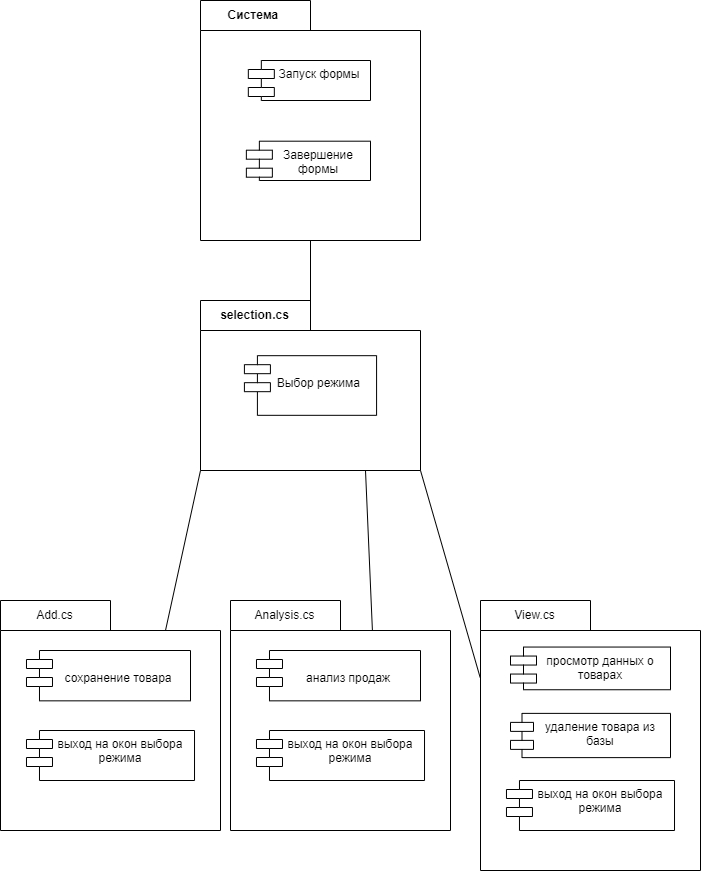

The diagram above was exported from draw.io. Its source (the exported page's mxGraphModel, read from the mxfile embedded in the PNG):
<mxGraphModel dx="1105" dy="654" grid="1" gridSize="10" guides="1" tooltips="1" connect="1" arrows="1" fold="1" page="1" pageScale="1" pageWidth="3300" pageHeight="4681" math="0" shadow="0">
  <root>
    <mxCell id="0" />
    <mxCell id="1" parent="0" />
    <mxCell id="Vn0w-Xfp_Phc1zAhvplC-1" value="Система&amp;nbsp;" style="shape=folder;fontStyle=1;tabWidth=110;tabHeight=30;tabPosition=left;html=1;boundedLbl=1;labelInHeader=1;container=1;collapsible=0;whiteSpace=wrap;" vertex="1" parent="1">
      <mxGeometry x="400" width="220" height="240" as="geometry" />
    </mxCell>
    <mxCell id="Vn0w-Xfp_Phc1zAhvplC-2" value="" style="html=1;strokeColor=none;resizeWidth=1;resizeHeight=1;fillColor=none;part=1;connectable=0;allowArrows=0;deletable=0;whiteSpace=wrap;" vertex="1" parent="Vn0w-Xfp_Phc1zAhvplC-1">
      <mxGeometry width="220" height="168" relative="1" as="geometry">
        <mxPoint y="30" as="offset" />
      </mxGeometry>
    </mxCell>
    <mxCell id="Vn0w-Xfp_Phc1zAhvplC-3" value="Запуск формы" style="shape=module;align=left;spacingLeft=20;align=center;verticalAlign=top;whiteSpace=wrap;html=1;jettyWidth=26;jettyHeight=9;" vertex="1" parent="Vn0w-Xfp_Phc1zAhvplC-1">
      <mxGeometry x="47.83" y="60" width="122.17" height="40" as="geometry" />
    </mxCell>
    <mxCell id="Vn0w-Xfp_Phc1zAhvplC-4" value="Завершение формы" style="shape=module;align=left;spacingLeft=20;align=center;verticalAlign=top;whiteSpace=wrap;html=1;jettyWidth=26;jettyHeight=9;" vertex="1" parent="Vn0w-Xfp_Phc1zAhvplC-1">
      <mxGeometry x="45.86" y="140.69" width="124.14" height="39.31" as="geometry" />
    </mxCell>
    <mxCell id="Vn0w-Xfp_Phc1zAhvplC-5" value="selection.cs" style="shape=folder;fontStyle=1;tabWidth=110;tabHeight=30;tabPosition=left;html=1;boundedLbl=1;labelInHeader=1;container=1;collapsible=0;whiteSpace=wrap;" vertex="1" parent="1">
      <mxGeometry x="400" y="300" width="220" height="170" as="geometry" />
    </mxCell>
    <mxCell id="Vn0w-Xfp_Phc1zAhvplC-6" value="" style="html=1;strokeColor=none;resizeWidth=1;resizeHeight=1;fillColor=none;part=1;connectable=0;allowArrows=0;deletable=0;whiteSpace=wrap;" vertex="1" parent="Vn0w-Xfp_Phc1zAhvplC-5">
      <mxGeometry width="220" height="118.99999999999999" relative="1" as="geometry">
        <mxPoint y="30" as="offset" />
      </mxGeometry>
    </mxCell>
    <mxCell id="Vn0w-Xfp_Phc1zAhvplC-7" value="&lt;div&gt;&lt;br&gt;&lt;/div&gt;Выбор режима&amp;nbsp;" style="shape=module;align=left;spacingLeft=20;align=center;verticalAlign=top;whiteSpace=wrap;html=1;jettyWidth=26;jettyHeight=9;" vertex="1" parent="Vn0w-Xfp_Phc1zAhvplC-5">
      <mxGeometry x="43.91" y="55.18" width="132.17" height="59.64" as="geometry" />
    </mxCell>
    <mxCell id="Vn0w-Xfp_Phc1zAhvplC-8" value="&lt;span style=&quot;font-weight: 400; text-wrap: nowrap;&quot;&gt;View.cs&lt;/span&gt;" style="shape=folder;fontStyle=1;tabWidth=110;tabHeight=30;tabPosition=left;html=1;boundedLbl=1;labelInHeader=1;container=1;collapsible=0;whiteSpace=wrap;" vertex="1" parent="1">
      <mxGeometry x="680" y="600" width="220" height="270" as="geometry" />
    </mxCell>
    <mxCell id="Vn0w-Xfp_Phc1zAhvplC-9" value="" style="html=1;strokeColor=none;resizeWidth=1;resizeHeight=1;fillColor=none;part=1;connectable=0;allowArrows=0;deletable=0;whiteSpace=wrap;" vertex="1" parent="Vn0w-Xfp_Phc1zAhvplC-8">
      <mxGeometry width="220" height="188.8111888111888" relative="1" as="geometry">
        <mxPoint y="30" as="offset" />
      </mxGeometry>
    </mxCell>
    <mxCell id="Vn0w-Xfp_Phc1zAhvplC-10" value="удаление товара из базы" style="shape=module;align=left;spacingLeft=20;align=center;verticalAlign=top;whiteSpace=wrap;html=1;jettyWidth=23;jettyHeight=9;" vertex="1" parent="Vn0w-Xfp_Phc1zAhvplC-8">
      <mxGeometry x="30" y="112.88" width="160" height="44.24" as="geometry" />
    </mxCell>
    <mxCell id="Vn0w-Xfp_Phc1zAhvplC-13" value="&lt;div&gt;&lt;span style=&quot;background-color: initial;&quot;&gt;просмотр данных о товарах&lt;/span&gt;&lt;br&gt;&lt;/div&gt;" style="shape=module;align=left;spacingLeft=20;align=center;verticalAlign=top;whiteSpace=wrap;html=1;jettyWidth=26;jettyHeight=9;" vertex="1" parent="Vn0w-Xfp_Phc1zAhvplC-8">
      <mxGeometry x="30" y="46.55" width="160" height="42.7" as="geometry" />
    </mxCell>
    <mxCell id="Vn0w-Xfp_Phc1zAhvplC-32" value="выход на окон выбора режима" style="shape=module;align=left;spacingLeft=20;align=center;verticalAlign=top;whiteSpace=wrap;html=1;jettyWidth=26;jettyHeight=9;" vertex="1" parent="Vn0w-Xfp_Phc1zAhvplC-8">
      <mxGeometry x="25.970000000000027" y="180" width="168.04" height="50" as="geometry" />
    </mxCell>
    <mxCell id="Vn0w-Xfp_Phc1zAhvplC-14" value="&lt;span style=&quot;font-weight: 400; text-wrap: nowrap;&quot;&gt;Add.cs&lt;/span&gt;" style="shape=folder;fontStyle=1;tabWidth=110;tabHeight=30;tabPosition=left;html=1;boundedLbl=1;labelInHeader=1;container=1;collapsible=0;whiteSpace=wrap;" vertex="1" parent="1">
      <mxGeometry x="200" y="600" width="220" height="230" as="geometry" />
    </mxCell>
    <mxCell id="Vn0w-Xfp_Phc1zAhvplC-15" value="" style="html=1;strokeColor=none;resizeWidth=1;resizeHeight=1;fillColor=none;part=1;connectable=0;allowArrows=0;deletable=0;whiteSpace=wrap;" vertex="1" parent="Vn0w-Xfp_Phc1zAhvplC-14">
      <mxGeometry width="220" height="161" relative="1" as="geometry">
        <mxPoint y="30" as="offset" />
      </mxGeometry>
    </mxCell>
    <mxCell id="Vn0w-Xfp_Phc1zAhvplC-17" value="&lt;div&gt;&lt;br&gt;&lt;/div&gt;сохранение товара" style="shape=module;align=left;spacingLeft=20;align=center;verticalAlign=top;whiteSpace=wrap;html=1;jettyWidth=26;jettyHeight=9;" vertex="1" parent="Vn0w-Xfp_Phc1zAhvplC-14">
      <mxGeometry x="25.98" y="50" width="164.02" height="50.34" as="geometry" />
    </mxCell>
    <mxCell id="Vn0w-Xfp_Phc1zAhvplC-19" value="выход на окон выбора режима" style="shape=module;align=left;spacingLeft=20;align=center;verticalAlign=top;whiteSpace=wrap;html=1;jettyWidth=26;jettyHeight=9;" vertex="1" parent="Vn0w-Xfp_Phc1zAhvplC-14">
      <mxGeometry x="25.98" y="130" width="168.04" height="50" as="geometry" />
    </mxCell>
    <mxCell id="Vn0w-Xfp_Phc1zAhvplC-20" style="edgeStyle=orthogonalEdgeStyle;rounded=0;orthogonalLoop=1;jettySize=auto;html=1;exitX=0.5;exitY=1;exitDx=0;exitDy=0;exitPerimeter=0;entryX=0;entryY=0;entryDx=110;entryDy=30;entryPerimeter=0;endArrow=none;endFill=0;" edge="1" parent="1" source="Vn0w-Xfp_Phc1zAhvplC-1" target="Vn0w-Xfp_Phc1zAhvplC-5">
      <mxGeometry relative="1" as="geometry" />
    </mxCell>
    <mxCell id="Vn0w-Xfp_Phc1zAhvplC-21" style="rounded=0;orthogonalLoop=1;jettySize=auto;html=1;exitX=0;exitY=0;exitDx=220;exitDy=170;exitPerimeter=0;entryX=-0.002;entryY=0.284;entryDx=0;entryDy=0;entryPerimeter=0;endArrow=none;endFill=0;" edge="1" parent="1" source="Vn0w-Xfp_Phc1zAhvplC-5" target="Vn0w-Xfp_Phc1zAhvplC-8">
      <mxGeometry relative="1" as="geometry" />
    </mxCell>
    <mxCell id="Vn0w-Xfp_Phc1zAhvplC-23" style="rounded=0;orthogonalLoop=1;jettySize=auto;html=1;exitX=0;exitY=0;exitDx=165;exitDy=30;exitPerimeter=0;entryX=0;entryY=0;entryDx=0;entryDy=170;entryPerimeter=0;endArrow=none;endFill=0;" edge="1" parent="1" source="Vn0w-Xfp_Phc1zAhvplC-14" target="Vn0w-Xfp_Phc1zAhvplC-5">
      <mxGeometry relative="1" as="geometry" />
    </mxCell>
    <mxCell id="Vn0w-Xfp_Phc1zAhvplC-24" value="&lt;span style=&quot;font-weight: 400; text-wrap: nowrap;&quot;&gt;Analysis.cs&lt;/span&gt;" style="shape=folder;fontStyle=1;tabWidth=110;tabHeight=30;tabPosition=left;html=1;boundedLbl=1;labelInHeader=1;container=1;collapsible=0;whiteSpace=wrap;" vertex="1" parent="1">
      <mxGeometry x="430" y="600" width="220" height="230" as="geometry" />
    </mxCell>
    <mxCell id="Vn0w-Xfp_Phc1zAhvplC-25" value="" style="html=1;strokeColor=none;resizeWidth=1;resizeHeight=1;fillColor=none;part=1;connectable=0;allowArrows=0;deletable=0;whiteSpace=wrap;" vertex="1" parent="Vn0w-Xfp_Phc1zAhvplC-24">
      <mxGeometry width="220" height="161" relative="1" as="geometry">
        <mxPoint y="30" as="offset" />
      </mxGeometry>
    </mxCell>
    <mxCell id="Vn0w-Xfp_Phc1zAhvplC-27" value="&lt;div&gt;&lt;br&gt;&lt;/div&gt;анализ продаж" style="shape=module;align=left;spacingLeft=20;align=center;verticalAlign=top;whiteSpace=wrap;html=1;jettyWidth=26;jettyHeight=9;" vertex="1" parent="Vn0w-Xfp_Phc1zAhvplC-24">
      <mxGeometry x="25.98" y="50" width="164.02" height="50.34" as="geometry" />
    </mxCell>
    <mxCell id="Vn0w-Xfp_Phc1zAhvplC-31" value="выход на окон выбора режима" style="shape=module;align=left;spacingLeft=20;align=center;verticalAlign=top;whiteSpace=wrap;html=1;jettyWidth=26;jettyHeight=9;" vertex="1" parent="Vn0w-Xfp_Phc1zAhvplC-24">
      <mxGeometry x="25.980000000000018" y="130" width="168.04" height="50" as="geometry" />
    </mxCell>
    <mxCell id="Vn0w-Xfp_Phc1zAhvplC-30" style="rounded=0;orthogonalLoop=1;jettySize=auto;html=1;exitX=0.75;exitY=1;exitDx=0;exitDy=0;exitPerimeter=0;entryX=0.645;entryY=0.129;entryDx=0;entryDy=0;entryPerimeter=0;endArrow=none;endFill=0;" edge="1" parent="1" source="Vn0w-Xfp_Phc1zAhvplC-5" target="Vn0w-Xfp_Phc1zAhvplC-24">
      <mxGeometry relative="1" as="geometry" />
    </mxCell>
  </root>
</mxGraphModel>